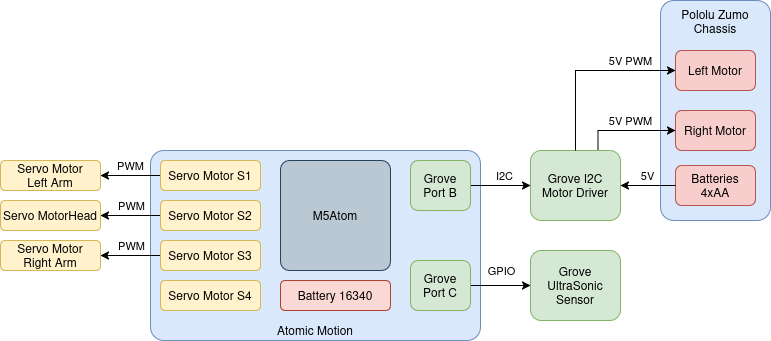

The diagram above was exported from draw.io. Its source (the exported page's mxGraphModel, read from the mxfile embedded in the PNG):
<mxGraphModel dx="1150" dy="635" grid="1" gridSize="10" guides="1" tooltips="1" connect="1" arrows="1" fold="1" page="1" pageScale="1" pageWidth="850" pageHeight="1100" math="0" shadow="0">
  <root>
    <mxCell id="0" />
    <mxCell id="1" parent="0" />
    <mxCell id="eZgw8Ieda-kZLaANVyQH-3" value="Atomic Motion" style="rounded=1;whiteSpace=wrap;html=1;align=center;verticalAlign=bottom;arcSize=7;fillColor=#dae8fc;strokeColor=#6c8ebf;" parent="1" vertex="1">
      <mxGeometry x="180" y="210" width="330" height="190" as="geometry" />
    </mxCell>
    <mxCell id="eZgw8Ieda-kZLaANVyQH-2" value="M5Atom" style="rounded=1;whiteSpace=wrap;html=1;arcSize=8;fillColor=#bac8d3;strokeColor=#23445d;" parent="1" vertex="1">
      <mxGeometry x="310" y="220" width="110" height="110" as="geometry" />
    </mxCell>
    <mxCell id="eZgw8Ieda-kZLaANVyQH-4" value="Battery 16340" style="rounded=1;whiteSpace=wrap;html=1;fillColor=#fad9d5;strokeColor=#ae4132;" parent="1" vertex="1">
      <mxGeometry x="310" y="340" width="110" height="30" as="geometry" />
    </mxCell>
    <mxCell id="xa-pyWlrc1-aHVce6c8f-6" style="edgeStyle=orthogonalEdgeStyle;rounded=0;orthogonalLoop=1;jettySize=auto;html=1;" parent="1" source="eZgw8Ieda-kZLaANVyQH-5" target="xa-pyWlrc1-aHVce6c8f-5" edge="1">
      <mxGeometry relative="1" as="geometry" />
    </mxCell>
    <mxCell id="xa-pyWlrc1-aHVce6c8f-7" value="I2C" style="edgeLabel;html=1;align=center;verticalAlign=middle;resizable=0;points=[];" parent="xa-pyWlrc1-aHVce6c8f-6" vertex="1" connectable="0">
      <mxGeometry x="-0.2667" y="-2" relative="1" as="geometry">
        <mxPoint x="12" y="-12" as="offset" />
      </mxGeometry>
    </mxCell>
    <mxCell id="eZgw8Ieda-kZLaANVyQH-5" value="Grove&lt;br&gt;Port B" style="rounded=1;whiteSpace=wrap;html=1;fillColor=#d5e8d4;strokeColor=#82b366;" parent="1" vertex="1">
      <mxGeometry x="440" y="220" width="60" height="50" as="geometry" />
    </mxCell>
    <mxCell id="xa-pyWlrc1-aHVce6c8f-17" style="edgeStyle=orthogonalEdgeStyle;rounded=0;orthogonalLoop=1;jettySize=auto;html=1;entryX=0;entryY=0.5;entryDx=0;entryDy=0;" parent="1" source="eZgw8Ieda-kZLaANVyQH-6" target="xa-pyWlrc1-aHVce6c8f-16" edge="1">
      <mxGeometry relative="1" as="geometry" />
    </mxCell>
    <mxCell id="xa-pyWlrc1-aHVce6c8f-18" value="GPIO" style="edgeLabel;html=1;align=center;verticalAlign=middle;resizable=0;points=[];" parent="xa-pyWlrc1-aHVce6c8f-17" vertex="1" connectable="0">
      <mxGeometry x="0.0253" y="-2" relative="1" as="geometry">
        <mxPoint y="-17" as="offset" />
      </mxGeometry>
    </mxCell>
    <mxCell id="eZgw8Ieda-kZLaANVyQH-6" value="Grove&lt;br&gt;Port C" style="rounded=1;whiteSpace=wrap;html=1;fillColor=#d5e8d4;strokeColor=#82b366;" parent="1" vertex="1">
      <mxGeometry x="440" y="320" width="60" height="50" as="geometry" />
    </mxCell>
    <mxCell id="xa-pyWlrc1-aHVce6c8f-22" style="edgeStyle=orthogonalEdgeStyle;rounded=0;orthogonalLoop=1;jettySize=auto;html=1;entryX=1;entryY=0.5;entryDx=0;entryDy=0;" parent="1" source="xa-pyWlrc1-aHVce6c8f-1" target="xa-pyWlrc1-aHVce6c8f-19" edge="1">
      <mxGeometry relative="1" as="geometry" />
    </mxCell>
    <mxCell id="xa-pyWlrc1-aHVce6c8f-25" value="PWM" style="edgeLabel;html=1;align=center;verticalAlign=middle;resizable=0;points=[];" parent="xa-pyWlrc1-aHVce6c8f-22" vertex="1" connectable="0">
      <mxGeometry x="0.169" relative="1" as="geometry">
        <mxPoint x="5" y="-10" as="offset" />
      </mxGeometry>
    </mxCell>
    <mxCell id="xa-pyWlrc1-aHVce6c8f-1" value="Servo Motor S1" style="rounded=1;whiteSpace=wrap;html=1;fillColor=#fff2cc;strokeColor=#d6b656;" parent="1" vertex="1">
      <mxGeometry x="190" y="220" width="100" height="30" as="geometry" />
    </mxCell>
    <mxCell id="xa-pyWlrc1-aHVce6c8f-23" style="edgeStyle=orthogonalEdgeStyle;rounded=0;orthogonalLoop=1;jettySize=auto;html=1;entryX=1;entryY=0.5;entryDx=0;entryDy=0;" parent="1" source="xa-pyWlrc1-aHVce6c8f-2" target="xa-pyWlrc1-aHVce6c8f-21" edge="1">
      <mxGeometry relative="1" as="geometry" />
    </mxCell>
    <mxCell id="xa-pyWlrc1-aHVce6c8f-26" value="&lt;div&gt;PWM&lt;/div&gt;" style="edgeLabel;html=1;align=center;verticalAlign=middle;resizable=0;points=[];" parent="xa-pyWlrc1-aHVce6c8f-23" vertex="1" connectable="0">
      <mxGeometry x="0.1241" y="2" relative="1" as="geometry">
        <mxPoint x="4" y="-12" as="offset" />
      </mxGeometry>
    </mxCell>
    <mxCell id="xa-pyWlrc1-aHVce6c8f-2" value="Servo Motor S2" style="rounded=1;whiteSpace=wrap;html=1;fillColor=#fff2cc;strokeColor=#d6b656;" parent="1" vertex="1">
      <mxGeometry x="190" y="260" width="100" height="30" as="geometry" />
    </mxCell>
    <mxCell id="xa-pyWlrc1-aHVce6c8f-24" style="edgeStyle=orthogonalEdgeStyle;rounded=0;orthogonalLoop=1;jettySize=auto;html=1;entryX=1;entryY=0.5;entryDx=0;entryDy=0;" parent="1" source="xa-pyWlrc1-aHVce6c8f-3" target="xa-pyWlrc1-aHVce6c8f-20" edge="1">
      <mxGeometry relative="1" as="geometry" />
    </mxCell>
    <mxCell id="xa-pyWlrc1-aHVce6c8f-27" value="PWM" style="edgeLabel;html=1;align=center;verticalAlign=middle;resizable=0;points=[];" parent="xa-pyWlrc1-aHVce6c8f-24" vertex="1" connectable="0">
      <mxGeometry x="0.1931" y="1" relative="1" as="geometry">
        <mxPoint x="6" y="-11" as="offset" />
      </mxGeometry>
    </mxCell>
    <mxCell id="xa-pyWlrc1-aHVce6c8f-3" value="Servo Motor S3" style="rounded=1;whiteSpace=wrap;html=1;fillColor=#fff2cc;strokeColor=#d6b656;" parent="1" vertex="1">
      <mxGeometry x="190" y="300" width="100" height="30" as="geometry" />
    </mxCell>
    <mxCell id="xa-pyWlrc1-aHVce6c8f-4" value="Servo Motor S4" style="rounded=1;whiteSpace=wrap;html=1;fillColor=#fff2cc;strokeColor=#d6b656;" parent="1" vertex="1">
      <mxGeometry x="190" y="340" width="100" height="30" as="geometry" />
    </mxCell>
    <mxCell id="xa-pyWlrc1-aHVce6c8f-5" value="Grove I2C Motor Driver" style="rounded=1;whiteSpace=wrap;html=1;fillColor=#d5e8d4;strokeColor=#82b366;" parent="1" vertex="1">
      <mxGeometry x="560" y="210" width="90" height="70" as="geometry" />
    </mxCell>
    <mxCell id="xa-pyWlrc1-aHVce6c8f-8" value="Pololu Zumo&lt;br&gt;Chassis&lt;br&gt;&lt;div&gt;&lt;br/&gt;&lt;/div&gt;" style="rounded=1;whiteSpace=wrap;html=1;fillColor=#dae8fc;strokeColor=#6c8ebf;verticalAlign=top;arcSize=12;" parent="1" vertex="1">
      <mxGeometry x="690" y="60" width="110" height="220" as="geometry" />
    </mxCell>
    <mxCell id="xa-pyWlrc1-aHVce6c8f-11" value="Batteries&lt;br&gt;4xAA" style="rounded=1;whiteSpace=wrap;html=1;fillColor=#f8cecc;strokeColor=#b85450;" parent="1" vertex="1">
      <mxGeometry x="705" y="225" width="80" height="40" as="geometry" />
    </mxCell>
    <mxCell id="xa-pyWlrc1-aHVce6c8f-9" style="edgeStyle=orthogonalEdgeStyle;rounded=0;orthogonalLoop=1;jettySize=auto;html=1;entryX=1;entryY=0.5;entryDx=0;entryDy=0;exitX=0;exitY=0.5;exitDx=0;exitDy=0;" parent="1" source="xa-pyWlrc1-aHVce6c8f-11" target="xa-pyWlrc1-aHVce6c8f-5" edge="1">
      <mxGeometry relative="1" as="geometry" />
    </mxCell>
    <mxCell id="xa-pyWlrc1-aHVce6c8f-10" value="5V" style="edgeLabel;html=1;align=center;verticalAlign=middle;resizable=0;points=[];" parent="xa-pyWlrc1-aHVce6c8f-9" vertex="1" connectable="0">
      <mxGeometry x="0.0655" y="1" relative="1" as="geometry">
        <mxPoint x="1" y="-11" as="offset" />
      </mxGeometry>
    </mxCell>
    <mxCell id="xa-pyWlrc1-aHVce6c8f-12" value="Left Motor" style="rounded=1;whiteSpace=wrap;html=1;fillColor=#f8cecc;strokeColor=#b85450;" parent="1" vertex="1">
      <mxGeometry x="705" y="110" width="80" height="40" as="geometry" />
    </mxCell>
    <mxCell id="xa-pyWlrc1-aHVce6c8f-13" value="Right Motor" style="rounded=1;whiteSpace=wrap;html=1;fillColor=#f8cecc;strokeColor=#b85450;" parent="1" vertex="1">
      <mxGeometry x="705" y="170" width="80" height="40" as="geometry" />
    </mxCell>
    <mxCell id="xa-pyWlrc1-aHVce6c8f-14" style="edgeStyle=orthogonalEdgeStyle;rounded=0;orthogonalLoop=1;jettySize=auto;html=1;entryX=0;entryY=0.5;entryDx=0;entryDy=0;exitX=0.75;exitY=0;exitDx=0;exitDy=0;" parent="1" source="xa-pyWlrc1-aHVce6c8f-5" target="xa-pyWlrc1-aHVce6c8f-13" edge="1">
      <mxGeometry relative="1" as="geometry" />
    </mxCell>
    <mxCell id="c7E8LPKDIb9g2Xp-Z3w9-2" value="5V PWM" style="edgeLabel;html=1;align=center;verticalAlign=middle;resizable=0;points=[];" vertex="1" connectable="0" parent="xa-pyWlrc1-aHVce6c8f-14">
      <mxGeometry x="0.0974" y="-5" relative="1" as="geometry">
        <mxPoint x="-1" y="-15" as="offset" />
      </mxGeometry>
    </mxCell>
    <mxCell id="xa-pyWlrc1-aHVce6c8f-15" style="edgeStyle=orthogonalEdgeStyle;rounded=0;orthogonalLoop=1;jettySize=auto;html=1;entryX=0;entryY=0.5;entryDx=0;entryDy=0;exitX=0.5;exitY=0;exitDx=0;exitDy=0;" parent="1" source="xa-pyWlrc1-aHVce6c8f-5" target="xa-pyWlrc1-aHVce6c8f-12" edge="1">
      <mxGeometry relative="1" as="geometry" />
    </mxCell>
    <mxCell id="c7E8LPKDIb9g2Xp-Z3w9-1" value="5V PWM" style="edgeLabel;html=1;align=center;verticalAlign=middle;resizable=0;points=[];" vertex="1" connectable="0" parent="xa-pyWlrc1-aHVce6c8f-15">
      <mxGeometry x="0.2889" y="-1" relative="1" as="geometry">
        <mxPoint x="19" y="-11" as="offset" />
      </mxGeometry>
    </mxCell>
    <mxCell id="xa-pyWlrc1-aHVce6c8f-16" value="Grove UltraSonic Sensor" style="rounded=1;whiteSpace=wrap;html=1;fillColor=#d5e8d4;strokeColor=#82b366;" parent="1" vertex="1">
      <mxGeometry x="560" y="310" width="90" height="70" as="geometry" />
    </mxCell>
    <mxCell id="xa-pyWlrc1-aHVce6c8f-19" value="Servo Motor&lt;br&gt; Left Arm" style="rounded=1;whiteSpace=wrap;html=1;fillColor=#fff2cc;strokeColor=#d6b656;" parent="1" vertex="1">
      <mxGeometry x="30" y="220" width="100" height="30" as="geometry" />
    </mxCell>
    <mxCell id="xa-pyWlrc1-aHVce6c8f-20" value="Servo Motor&lt;br&gt;Right Arm" style="rounded=1;whiteSpace=wrap;html=1;fillColor=#fff2cc;strokeColor=#d6b656;" parent="1" vertex="1">
      <mxGeometry x="30" y="300" width="100" height="30" as="geometry" />
    </mxCell>
    <mxCell id="xa-pyWlrc1-aHVce6c8f-21" value="Servo MotorHead" style="rounded=1;whiteSpace=wrap;html=1;fillColor=#fff2cc;strokeColor=#d6b656;" parent="1" vertex="1">
      <mxGeometry x="30" y="260" width="100" height="30" as="geometry" />
    </mxCell>
  </root>
</mxGraphModel>